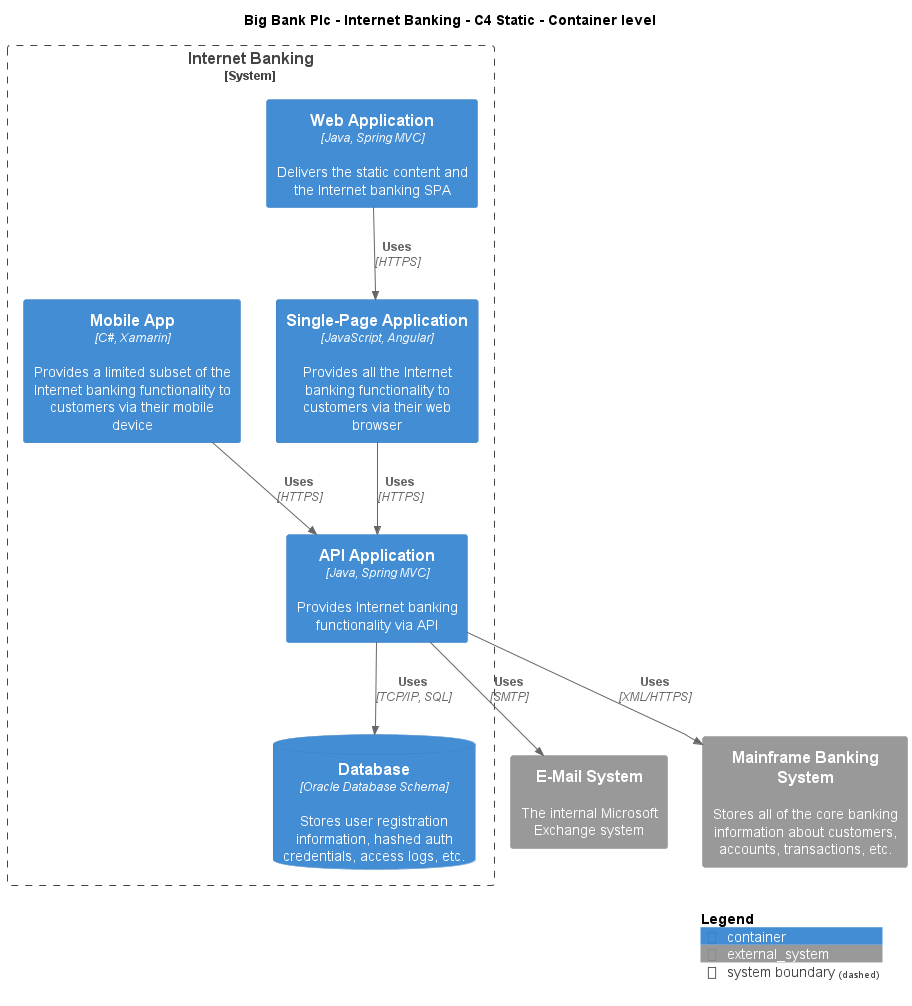

The diagram above was rendered by PlantUML. Its source (embedded in the PNG):
@startuml
!include ..\..\..\.c4s\C4_Container.puml

AddElementTag("c4interflow:lifecycle:new", $bgColor=green, $fontColor=#ffffff, $borderColor=green, $shadowing="False")
AddElementTag("c4interflow:lifecycle:changed", $bgColor=orange, $fontColor=#ffffff, $borderColor=orange, $shadowing="False")
AddElementTag("c4interflow:lifecycle:removed", $bgColor=red, $fontColor=#ffffff, $borderColor=red, $shadowing="False")

AddRelTag("c4interflow:lifecycle:new", $textColor=green, $lineColor=green)
AddRelTag("c4interflow:lifecycle:changed", $textColor=orange, $lineColor=orange)
AddRelTag("c4interflow:lifecycle:removed", $textColor=red, $lineColor=red)

SHOW_PERSON_PORTRAIT()
LAYOUT_TOP_DOWN()

skinparam linetype polyline

title Big Bank Plc - Internet Banking - C4 Static - Container level


System_Boundary(BigBankPlc.SoftwareSystems.InternetBanking, "Internet Banking") {
    Container(BigBankPlc.SoftwareSystems.InternetBanking.Containers.WebApplication, "Web Application", "Java, Spring MVC", "Delivers the static content and the Internet banking SPA")
    Container(BigBankPlc.SoftwareSystems.InternetBanking.Containers.SinglePageApp, "Single-Page Application", "JavaScript, Angular", "Provides all the Internet banking functionality to customers via their web browser")
    Container(BigBankPlc.SoftwareSystems.InternetBanking.Containers.APIApplication, "API Application", "Java, Spring MVC", "Provides Internet banking functionality via API")
    ContainerDb(BigBankPlc.SoftwareSystems.InternetBanking.Containers.Database, "Database", "Oracle Database Schema", "Stores user registration information, hashed auth credentials, access logs, etc.")
    Container(BigBankPlc.SoftwareSystems.InternetBanking.Containers.MobileApp, "Mobile App", "C#, Xamarin", "Provides a limited subset of the Internet banking functionality to customers via their mobile device")
}
System_Ext(BigBankPlc.SoftwareSystems.EMailSystem, "E-Mail System", "The internal Microsoft Exchange system")
System_Ext(BigBankPlc.SoftwareSystems.MainframeBankingSystem, "Mainframe Banking System", "Stores all of the core banking information about customers, accounts, transactions, etc.")

Rel(BigBankPlc.SoftwareSystems.InternetBanking.Containers.WebApplication, BigBankPlc.SoftwareSystems.InternetBanking.Containers.SinglePageApp, "Uses", "HTTPS", $tags="protocol:https")
Rel(BigBankPlc.SoftwareSystems.InternetBanking.Containers.SinglePageApp, BigBankPlc.SoftwareSystems.InternetBanking.Containers.APIApplication, "Uses", "HTTPS", $tags="protocol:https")
Rel(BigBankPlc.SoftwareSystems.InternetBanking.Containers.APIApplication, BigBankPlc.SoftwareSystems.InternetBanking.Containers.Database, "Uses", "TCP/IP, SQL", $tags="protocol:tcp/ip, sql")
Rel(BigBankPlc.SoftwareSystems.InternetBanking.Containers.APIApplication, BigBankPlc.SoftwareSystems.EMailSystem, "Uses", "SMTP", $tags="protocol:smtp")
Rel(BigBankPlc.SoftwareSystems.InternetBanking.Containers.APIApplication, BigBankPlc.SoftwareSystems.MainframeBankingSystem, "Uses", "XML/HTTPS", $tags="protocol:xml/https")
Rel(BigBankPlc.SoftwareSystems.InternetBanking.Containers.MobileApp, BigBankPlc.SoftwareSystems.InternetBanking.Containers.APIApplication, "Uses", "HTTPS", $tags="protocol:https")


SHOW_LEGEND()
@enduml